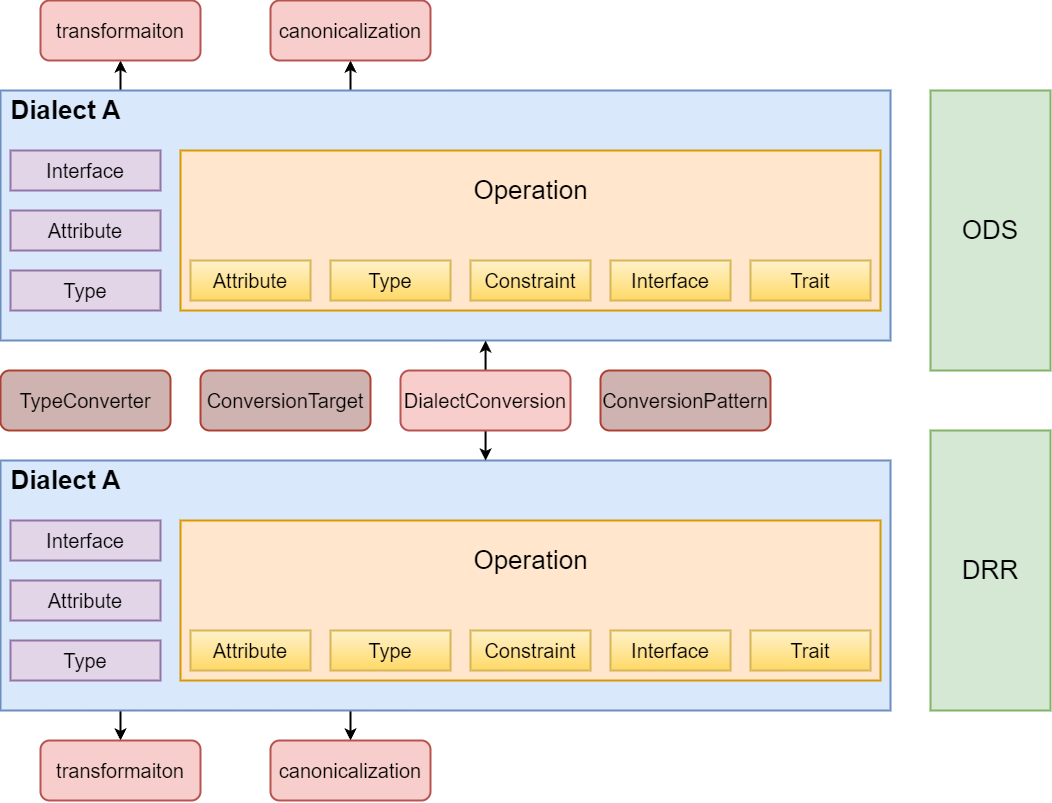

The diagram above was exported from draw.io. Its source (the exported page's mxGraphModel, read from the mxfile embedded in the PNG):
<mxGraphModel dx="1292" dy="1162" grid="1" gridSize="10" guides="1" tooltips="1" connect="1" arrows="1" fold="1" page="0" pageScale="1" pageWidth="827" pageHeight="1169" background="#ffffff" math="0" shadow="0">
  <root>
    <mxCell id="0" />
    <mxCell id="1" parent="0" />
    <mxCell id="byu0WprjWqnbNlQcGOIC-18" style="edgeStyle=orthogonalEdgeStyle;rounded=0;orthogonalLoop=1;jettySize=auto;html=1;strokeWidth=2;" edge="1" parent="1" source="byu0WprjWqnbNlQcGOIC-1" target="byu0WprjWqnbNlQcGOIC-15">
      <mxGeometry relative="1" as="geometry">
        <Array as="points">
          <mxPoint x="210" y="230" />
          <mxPoint x="210" y="230" />
        </Array>
      </mxGeometry>
    </mxCell>
    <mxCell id="byu0WprjWqnbNlQcGOIC-19" style="edgeStyle=orthogonalEdgeStyle;rounded=0;orthogonalLoop=1;jettySize=auto;html=1;strokeWidth=2;" edge="1" parent="1" source="byu0WprjWqnbNlQcGOIC-1" target="byu0WprjWqnbNlQcGOIC-16">
      <mxGeometry relative="1" as="geometry">
        <Array as="points">
          <mxPoint x="440" y="230" />
          <mxPoint x="440" y="230" />
        </Array>
      </mxGeometry>
    </mxCell>
    <mxCell id="byu0WprjWqnbNlQcGOIC-1" value="" style="rounded=0;whiteSpace=wrap;html=1;fillColor=#dae8fc;strokeColor=#6c8ebf;strokeWidth=2;" vertex="1" parent="1">
      <mxGeometry x="90" y="240" width="890" height="250" as="geometry" />
    </mxCell>
    <mxCell id="byu0WprjWqnbNlQcGOIC-2" value="&lt;font style=&quot;font-size: 26px;&quot;&gt;&lt;b&gt;Dialect A&lt;/b&gt;&lt;/font&gt;" style="text;html=1;align=center;verticalAlign=middle;resizable=0;points=[];autosize=1;strokeColor=none;fillColor=none;" vertex="1" parent="1">
      <mxGeometry x="90" y="240" width="130" height="40" as="geometry" />
    </mxCell>
    <mxCell id="byu0WprjWqnbNlQcGOIC-3" value="" style="rounded=0;whiteSpace=wrap;html=1;fillColor=#ffe6cc;strokeColor=#d79b00;strokeWidth=2;" vertex="1" parent="1">
      <mxGeometry x="270" y="300" width="700" height="160" as="geometry" />
    </mxCell>
    <mxCell id="byu0WprjWqnbNlQcGOIC-4" value="&lt;font style=&quot;font-size: 26px;&quot;&gt;Operation&lt;/font&gt;" style="text;html=1;align=center;verticalAlign=middle;resizable=0;points=[];autosize=1;strokeColor=none;fillColor=none;" vertex="1" parent="1">
      <mxGeometry x="550" y="320" width="140" height="40" as="geometry" />
    </mxCell>
    <mxCell id="byu0WprjWqnbNlQcGOIC-5" value="&lt;font style=&quot;font-size: 20px;&quot;&gt;Interface&lt;/font&gt;" style="rounded=0;whiteSpace=wrap;html=1;strokeWidth=2;fillColor=#e1d5e7;strokeColor=#9673a6;" vertex="1" parent="1">
      <mxGeometry x="100" y="300" width="150" height="40" as="geometry" />
    </mxCell>
    <mxCell id="byu0WprjWqnbNlQcGOIC-6" value="&lt;font style=&quot;font-size: 20px;&quot;&gt;Attribute&lt;/font&gt;" style="rounded=0;whiteSpace=wrap;html=1;strokeWidth=2;fillColor=#e1d5e7;strokeColor=#9673a6;" vertex="1" parent="1">
      <mxGeometry x="100" y="360" width="150" height="40" as="geometry" />
    </mxCell>
    <mxCell id="byu0WprjWqnbNlQcGOIC-7" value="&lt;font style=&quot;font-size: 20px;&quot;&gt;Type&lt;/font&gt;" style="rounded=0;whiteSpace=wrap;html=1;strokeWidth=2;fillColor=#e1d5e7;strokeColor=#9673a6;" vertex="1" parent="1">
      <mxGeometry x="100" y="420" width="150" height="40" as="geometry" />
    </mxCell>
    <mxCell id="byu0WprjWqnbNlQcGOIC-9" value="&lt;font style=&quot;font-size: 20px;&quot;&gt;Attribute&lt;/font&gt;" style="rounded=0;whiteSpace=wrap;html=1;strokeWidth=2;fillColor=#fff2cc;strokeColor=#d6b656;gradientColor=#ffd966;" vertex="1" parent="1">
      <mxGeometry x="280" y="410" width="120" height="40" as="geometry" />
    </mxCell>
    <mxCell id="byu0WprjWqnbNlQcGOIC-10" value="&lt;font style=&quot;font-size: 20px;&quot;&gt;Type&lt;/font&gt;" style="rounded=0;whiteSpace=wrap;html=1;strokeWidth=2;fillColor=#fff2cc;strokeColor=#d6b656;gradientColor=#ffd966;" vertex="1" parent="1">
      <mxGeometry x="420" y="410" width="120" height="40" as="geometry" />
    </mxCell>
    <mxCell id="byu0WprjWqnbNlQcGOIC-12" value="&lt;span style=&quot;font-size: 20px;&quot;&gt;Constraint&lt;/span&gt;" style="rounded=0;whiteSpace=wrap;html=1;strokeWidth=2;fillColor=#fff2cc;strokeColor=#d6b656;gradientColor=#ffd966;" vertex="1" parent="1">
      <mxGeometry x="560" y="410" width="120" height="40" as="geometry" />
    </mxCell>
    <mxCell id="byu0WprjWqnbNlQcGOIC-13" value="&lt;span style=&quot;font-size: 20px;&quot;&gt;Interface&lt;/span&gt;" style="rounded=0;whiteSpace=wrap;html=1;strokeWidth=2;fillColor=#fff2cc;strokeColor=#d6b656;gradientColor=#ffd966;" vertex="1" parent="1">
      <mxGeometry x="700" y="410" width="120" height="40" as="geometry" />
    </mxCell>
    <mxCell id="byu0WprjWqnbNlQcGOIC-14" value="&lt;span style=&quot;font-size: 20px;&quot;&gt;Trait&lt;/span&gt;" style="rounded=0;whiteSpace=wrap;html=1;strokeWidth=2;fillColor=#fff2cc;strokeColor=#d6b656;gradientColor=#ffd966;" vertex="1" parent="1">
      <mxGeometry x="840" y="410" width="120" height="40" as="geometry" />
    </mxCell>
    <mxCell id="byu0WprjWqnbNlQcGOIC-15" value="&lt;font style=&quot;font-size: 20px;&quot;&gt;transformaiton&lt;/font&gt;" style="rounded=1;whiteSpace=wrap;html=1;fillColor=#f8cecc;strokeColor=#b85450;strokeWidth=2;" vertex="1" parent="1">
      <mxGeometry x="130" y="150" width="160" height="60" as="geometry" />
    </mxCell>
    <mxCell id="byu0WprjWqnbNlQcGOIC-16" value="&lt;span style=&quot;font-size: 20px;&quot;&gt;canonicalization&lt;/span&gt;" style="rounded=1;whiteSpace=wrap;html=1;fillColor=#f8cecc;strokeColor=#b85450;strokeWidth=2;" vertex="1" parent="1">
      <mxGeometry x="360" y="150" width="160" height="60" as="geometry" />
    </mxCell>
    <mxCell id="byu0WprjWqnbNlQcGOIC-37" style="edgeStyle=orthogonalEdgeStyle;rounded=0;orthogonalLoop=1;jettySize=auto;html=1;strokeWidth=2;" edge="1" parent="1" source="byu0WprjWqnbNlQcGOIC-23" target="byu0WprjWqnbNlQcGOIC-35">
      <mxGeometry relative="1" as="geometry">
        <Array as="points">
          <mxPoint x="210" y="870" />
          <mxPoint x="210" y="870" />
        </Array>
      </mxGeometry>
    </mxCell>
    <mxCell id="byu0WprjWqnbNlQcGOIC-38" style="edgeStyle=orthogonalEdgeStyle;rounded=0;orthogonalLoop=1;jettySize=auto;html=1;strokeWidth=2;" edge="1" parent="1" source="byu0WprjWqnbNlQcGOIC-23" target="byu0WprjWqnbNlQcGOIC-36">
      <mxGeometry relative="1" as="geometry">
        <Array as="points">
          <mxPoint x="440" y="870" />
          <mxPoint x="440" y="870" />
        </Array>
      </mxGeometry>
    </mxCell>
    <mxCell id="byu0WprjWqnbNlQcGOIC-23" value="" style="rounded=0;whiteSpace=wrap;html=1;fillColor=#dae8fc;strokeColor=#6c8ebf;strokeWidth=2;" vertex="1" parent="1">
      <mxGeometry x="90" y="610" width="890" height="250" as="geometry" />
    </mxCell>
    <mxCell id="byu0WprjWqnbNlQcGOIC-24" value="&lt;font style=&quot;font-size: 26px;&quot;&gt;&lt;b&gt;Dialect A&lt;/b&gt;&lt;/font&gt;" style="text;html=1;align=center;verticalAlign=middle;resizable=0;points=[];autosize=1;strokeColor=none;fillColor=none;" vertex="1" parent="1">
      <mxGeometry x="90" y="610" width="130" height="40" as="geometry" />
    </mxCell>
    <mxCell id="byu0WprjWqnbNlQcGOIC-25" value="" style="rounded=0;whiteSpace=wrap;html=1;fillColor=#ffe6cc;strokeColor=#d79b00;strokeWidth=2;" vertex="1" parent="1">
      <mxGeometry x="270" y="670" width="700" height="160" as="geometry" />
    </mxCell>
    <mxCell id="byu0WprjWqnbNlQcGOIC-26" value="&lt;font style=&quot;font-size: 26px;&quot;&gt;Operation&lt;/font&gt;" style="text;html=1;align=center;verticalAlign=middle;resizable=0;points=[];autosize=1;strokeColor=none;fillColor=none;" vertex="1" parent="1">
      <mxGeometry x="550" y="690" width="140" height="40" as="geometry" />
    </mxCell>
    <mxCell id="byu0WprjWqnbNlQcGOIC-27" value="&lt;font style=&quot;font-size: 20px;&quot;&gt;Interface&lt;/font&gt;" style="rounded=0;whiteSpace=wrap;html=1;strokeWidth=2;fillColor=#e1d5e7;strokeColor=#9673a6;" vertex="1" parent="1">
      <mxGeometry x="100" y="670" width="150" height="40" as="geometry" />
    </mxCell>
    <mxCell id="byu0WprjWqnbNlQcGOIC-28" value="&lt;font style=&quot;font-size: 20px;&quot;&gt;Attribute&lt;/font&gt;" style="rounded=0;whiteSpace=wrap;html=1;strokeWidth=2;fillColor=#e1d5e7;strokeColor=#9673a6;" vertex="1" parent="1">
      <mxGeometry x="100" y="730" width="150" height="40" as="geometry" />
    </mxCell>
    <mxCell id="byu0WprjWqnbNlQcGOIC-29" value="&lt;font style=&quot;font-size: 20px;&quot;&gt;Type&lt;/font&gt;" style="rounded=0;whiteSpace=wrap;html=1;strokeWidth=2;fillColor=#e1d5e7;strokeColor=#9673a6;" vertex="1" parent="1">
      <mxGeometry x="100" y="790" width="150" height="40" as="geometry" />
    </mxCell>
    <mxCell id="byu0WprjWqnbNlQcGOIC-30" value="&lt;font style=&quot;font-size: 20px;&quot;&gt;Attribute&lt;/font&gt;" style="rounded=0;whiteSpace=wrap;html=1;strokeWidth=2;fillColor=#fff2cc;strokeColor=#d6b656;gradientColor=#ffd966;" vertex="1" parent="1">
      <mxGeometry x="280" y="780" width="120" height="40" as="geometry" />
    </mxCell>
    <mxCell id="byu0WprjWqnbNlQcGOIC-31" value="&lt;font style=&quot;font-size: 20px;&quot;&gt;Type&lt;/font&gt;" style="rounded=0;whiteSpace=wrap;html=1;strokeWidth=2;fillColor=#fff2cc;strokeColor=#d6b656;gradientColor=#ffd966;" vertex="1" parent="1">
      <mxGeometry x="420" y="780" width="120" height="40" as="geometry" />
    </mxCell>
    <mxCell id="byu0WprjWqnbNlQcGOIC-32" value="&lt;span style=&quot;font-size: 20px;&quot;&gt;Constraint&lt;/span&gt;" style="rounded=0;whiteSpace=wrap;html=1;strokeWidth=2;fillColor=#fff2cc;strokeColor=#d6b656;gradientColor=#ffd966;" vertex="1" parent="1">
      <mxGeometry x="560" y="780" width="120" height="40" as="geometry" />
    </mxCell>
    <mxCell id="byu0WprjWqnbNlQcGOIC-33" value="&lt;span style=&quot;font-size: 20px;&quot;&gt;Interface&lt;/span&gt;" style="rounded=0;whiteSpace=wrap;html=1;strokeWidth=2;fillColor=#fff2cc;strokeColor=#d6b656;gradientColor=#ffd966;" vertex="1" parent="1">
      <mxGeometry x="700" y="780" width="120" height="40" as="geometry" />
    </mxCell>
    <mxCell id="byu0WprjWqnbNlQcGOIC-34" value="&lt;span style=&quot;font-size: 20px;&quot;&gt;Trait&lt;/span&gt;" style="rounded=0;whiteSpace=wrap;html=1;strokeWidth=2;fillColor=#fff2cc;strokeColor=#d6b656;gradientColor=#ffd966;" vertex="1" parent="1">
      <mxGeometry x="840" y="780" width="120" height="40" as="geometry" />
    </mxCell>
    <mxCell id="byu0WprjWqnbNlQcGOIC-35" value="&lt;font style=&quot;font-size: 20px;&quot;&gt;transformaiton&lt;/font&gt;" style="rounded=1;whiteSpace=wrap;html=1;fillColor=#f8cecc;strokeColor=#b85450;strokeWidth=2;" vertex="1" parent="1">
      <mxGeometry x="130" y="890" width="160" height="60" as="geometry" />
    </mxCell>
    <mxCell id="byu0WprjWqnbNlQcGOIC-36" value="&lt;span style=&quot;font-size: 20px;&quot;&gt;canonicalization&lt;/span&gt;" style="rounded=1;whiteSpace=wrap;html=1;fillColor=#f8cecc;strokeColor=#b85450;strokeWidth=2;" vertex="1" parent="1">
      <mxGeometry x="360" y="890" width="160" height="60" as="geometry" />
    </mxCell>
    <mxCell id="byu0WprjWqnbNlQcGOIC-39" value="&lt;font style=&quot;font-size: 26px;&quot;&gt;ODS&lt;/font&gt;" style="rounded=0;whiteSpace=wrap;html=1;fillColor=#d5e8d4;strokeColor=#82b366;strokeWidth=2;" vertex="1" parent="1">
      <mxGeometry x="1020" y="240" width="120" height="280" as="geometry" />
    </mxCell>
    <mxCell id="byu0WprjWqnbNlQcGOIC-40" value="&lt;span style=&quot;font-size: 26px;&quot;&gt;DRR&lt;/span&gt;" style="rounded=0;whiteSpace=wrap;html=1;fillColor=#d5e8d4;strokeColor=#82b366;strokeWidth=2;" vertex="1" parent="1">
      <mxGeometry x="1020" y="580" width="120" height="280" as="geometry" />
    </mxCell>
    <mxCell id="byu0WprjWqnbNlQcGOIC-41" value="&lt;span style=&quot;font-size: 20px;&quot;&gt;TypeConverter&lt;/span&gt;" style="rounded=1;whiteSpace=wrap;html=1;fillColor=#CFB3B0;strokeColor=#ae4132;strokeWidth=2;gradientColor=none;" vertex="1" parent="1">
      <mxGeometry x="90" y="520" width="170" height="60" as="geometry" />
    </mxCell>
    <mxCell id="byu0WprjWqnbNlQcGOIC-42" value="&lt;span style=&quot;font-size: 20px;&quot;&gt;ConversionTarget&lt;/span&gt;" style="rounded=1;whiteSpace=wrap;html=1;fillColor=#CFB3B0;strokeColor=#ae4132;strokeWidth=2;gradientColor=none;" vertex="1" parent="1">
      <mxGeometry x="290" y="520" width="170" height="60" as="geometry" />
    </mxCell>
    <mxCell id="byu0WprjWqnbNlQcGOIC-47" style="edgeStyle=orthogonalEdgeStyle;rounded=0;orthogonalLoop=1;jettySize=auto;html=1;strokeWidth=2;" edge="1" parent="1" source="byu0WprjWqnbNlQcGOIC-43" target="byu0WprjWqnbNlQcGOIC-1">
      <mxGeometry relative="1" as="geometry">
        <Array as="points">
          <mxPoint x="575" y="500" />
          <mxPoint x="575" y="500" />
        </Array>
      </mxGeometry>
    </mxCell>
    <mxCell id="byu0WprjWqnbNlQcGOIC-48" style="edgeStyle=orthogonalEdgeStyle;rounded=0;orthogonalLoop=1;jettySize=auto;html=1;strokeWidth=2;" edge="1" parent="1" source="byu0WprjWqnbNlQcGOIC-43" target="byu0WprjWqnbNlQcGOIC-23">
      <mxGeometry relative="1" as="geometry">
        <Array as="points">
          <mxPoint x="575" y="600" />
          <mxPoint x="575" y="600" />
        </Array>
      </mxGeometry>
    </mxCell>
    <mxCell id="byu0WprjWqnbNlQcGOIC-43" value="&lt;span style=&quot;font-size: 20px;&quot;&gt;DialectConversion&lt;/span&gt;" style="rounded=1;whiteSpace=wrap;html=1;fillColor=#f8cecc;strokeColor=#b85450;strokeWidth=2;" vertex="1" parent="1">
      <mxGeometry x="490" y="520" width="170" height="60" as="geometry" />
    </mxCell>
    <mxCell id="byu0WprjWqnbNlQcGOIC-45" value="&lt;span style=&quot;font-size: 20px;&quot;&gt;ConversionPattern&lt;/span&gt;" style="rounded=1;whiteSpace=wrap;html=1;fillColor=#CFB3B0;strokeColor=#ae4132;strokeWidth=2;gradientColor=none;" vertex="1" parent="1">
      <mxGeometry x="690" y="520" width="170" height="60" as="geometry" />
    </mxCell>
  </root>
</mxGraphModel>